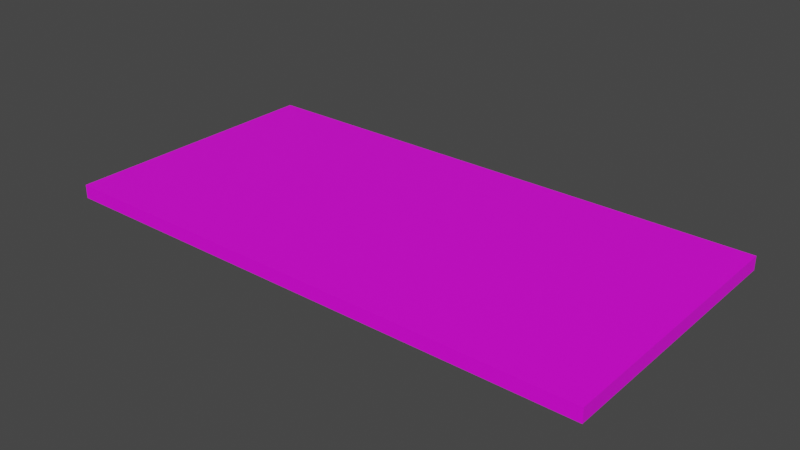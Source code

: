 # Source: Ground_Road.blend  (saved by Blender 2.83.19; exported with 4.5.12 LTS)
import bpy
from mathutils import Matrix  # noqa: F401  (used for matrix-valued properties, if any)

bpy.ops.wm.read_factory_settings(use_empty=True)
scene = bpy.context.scene
scene.name = 'Scene'

# ---- collections
col_collection = bpy.data.collections.new('Collection'); scene.collection.children.link(col_collection)

# ---- images (referenced by path relative to the original .blend; pixels are not part of the script)
import os
ASSET_DIR = os.environ.get("B2B_ASSET_DIR", "")  # directory of the original .blend (textures are referenced by path, not embedded)
HERE = os.path.dirname(os.path.abspath(__file__))  # packed textures are extracted next to this script under _unpacked/

def load_image(name, relpath, width, height, colorspace="sRGB"):
    """Load a texture the original file referenced (path relative to the .blend, or extracted next to this script)."""
    p = next((c for c in (os.path.join(HERE, relpath), os.path.join(ASSET_DIR, relpath)) if relpath and os.path.exists(c)), "")
    if p:
        img = bpy.data.images.load(p, check_existing=True)
        img.name = name
    else:  # same state as the original file: an image datablock whose file is absent (Cycles renders it pink)
        img = bpy.data.images.new(name, width, height)
        img.source = "FILE"
        img.filepath = "//" + (relpath or name)
    img.colorspace_settings.name = colorspace
    return img
img_jalanan = load_image('Jalanan', 'DimasTexture/TextureJalanan.png', 1024, 1024, 'sRGB')

# ---- materials (node trees are filled in below, after node groups)
mat_material_001 = bpy.data.materials.new('Material.001')
mat_material_001.use_transparent_shadow = False

# ---- material node trees
mat_material_001.use_nodes = True; mat_material_001.node_tree.nodes.clear()
_N = mat_material_001.node_tree.nodes; _L = mat_material_001.node_tree.links
n0 = _N.new('ShaderNodeBsdfPrincipled'); n0.name = 'Principled BSDF'; n0.location = (10, 300)
n0.distribution = 'GGX'
n0.subsurface_method = 'BURLEY'
n0.inputs[3].default_value = 1.45
n0.inputs[27].default_value = (0.0, 0.0, 0.0, 1.0)
n0.inputs[28].default_value = 1.0
n1 = _N.new('ShaderNodeOutputMaterial'); n1.name = 'Material Output'; n1.location = (300, 300)
n2 = _N.new('ShaderNodeTexImage'); n2.name = 'Image Texture'; n2.location = (-266, 268)
n2.image = img_jalanan
_L.new(n0.outputs[0], n1.inputs[0])
_L.new(n2.outputs[0], n0.inputs[0])
n1.is_active_output = True

# ---- world
world_world = bpy.data.worlds.new('World'); scene.world = world_world
world_world.use_nodes = True; world_world.node_tree.nodes.clear()
_N = world_world.node_tree.nodes; _L = world_world.node_tree.links
n0 = _N.new('ShaderNodeOutputWorld'); n0.name = 'World Output'; n0.location = (300, 300)
n1 = _N.new('ShaderNodeBackground'); n1.name = 'Background'; n1.location = (10, 300)
n1.inputs[0].default_value = (0.05088, 0.05088, 0.05088, 1.0)
_L.new(n1.outputs[0], n0.inputs[0])
n0.is_active_output = True
world_world.color = (0.05088, 0.05088, 0.05088)
world_world.use_sun_shadow = False
world_world.sun_shadow_jitter_overblur = 0.0

# ---- meshes
me_plane_006 = bpy.data.meshes.new('Plane.006')
me_plane_006.from_pydata([(-200.0, 0.0, 100.0), (200.0, 0.0, 100.0), (-200.0, 0.0, -100.0), (200.0, 0.0, -100.0), (-200.0, -10.0, -100.0), (-200.0, -10.0, 100.0), (200.0, -10.0, 100.0), (200.0, -10.0, -100.0)], [], [(0, 1, 3, 2), (5, 4, 7, 6), (1, 6, 7, 3), (2, 4, 5, 0), (3, 7, 4, 2), (0, 5, 6, 1)])
me_plane_006.polygons.foreach_set('use_smooth', [True] * 6)
_k = set([(0, 1), (0, 2), (0, 5), (1, 3), (1, 6), (2, 3), (2, 4), (3, 7), (4, 5), (4, 7), (5, 6), (6, 7)])
me_plane_006.attributes.new('sharp_edge', 'BOOLEAN', 'EDGE').data.foreach_set('value', [ (min(e.vertices), max(e.vertices)) in _k for e in me_plane_006.edges])
_uv = me_plane_006.uv_layers.new(name='UVMap')
_uv.uv.foreach_set('vector', [0.2625, 1.0, 0.2625, 0.04703, 0.5125, 0.04703, 0.5125, 1.0, 0.25, 1.0, 8.941e-08, 1.0, 1.49e-07, 0.04703, 0.25, 0.04703, 0.0, 0.02382, 5.96e-08, 2.682e-07, 0.25, 0.0, 0.25, 0.02382, 0.75, 0.02382, 0.75, 8.643e-07, 1.0, 1.431e-06, 1.0, 0.02382, 0.25, 0.02382, 0.25, 0.0, 0.75, 8.643e-07, 0.75, 0.02382, 0.2625, 1.0, 0.25, 1.0, 0.25, 0.04703, 0.2625, 0.04703])
me_plane_006.materials.append(mat_material_001)
me_plane_006.use_remesh_fix_poles = True
me_plane_006.use_remesh_preserve_attributes = False
me_plane_006.use_mirror_vertex_groups = False
me_plane_006.update()
me_plane_006.normals_split_custom_set([tuple(v) for v in zip(*[iter([0.0, 1.0, 0.0, 0.0, 1.0, 0.0, 0.0, 1.0, 0.0, 0.0, 1.0, 0.0, 0.0, -1.0, 0.0, 0.0, -1.0, 0.0, 0.0, -1.0, 0.0, 0.0, -1.0, 0.0, 1.0, 0.0, 0.0, 1.0, 0.0, 0.0, 1.0, 0.0, 0.0, 1.0, 0.0, 0.0, -1.0, 0.0, 0.0, -1.0, 0.0, 0.0, -1.0, 0.0, 0.0, -1.0, 0.0, 0.0, 0.0, 0.0, -1.0, 0.0, 0.0, -1.0, 0.0, 0.0, -1.0, 0.0, 0.0, -1.0, 0.0, 0.0, 1.0, 0.0, 0.0, 1.0, 0.0, 0.0, 1.0, 0.0, 0.0, 1.0])] * 3)])

# ---- objects
ob_ground_roadhuman = bpy.data.objects.new('Ground_RoadHuman', me_plane_006)

# ---- transforms, parenting, visibility, modifiers, constraints
ob_ground_roadhuman.location = (0.0, 0.0, 0.0)
ob_ground_roadhuman.rotation_euler = (1.571, -0.0, 0.0)
ob_ground_roadhuman.scale = (0.01, 0.01, 0.01)
ob_ground_roadhuman.color = (0.8, 0.8, 0.8, 1.0)
ob_ground_roadhuman.lineart.crease_threshold = 0.0

# ---- collection membership
col_collection.objects.link(ob_ground_roadhuman)

# ---- scene / render settings (as saved in the file)
scene.frame_start = 1; scene.frame_end = 250; scene.frame_set(1)
scene.render.engine = 'BLENDER_EEVEE_NEXT'
scene.cycles.use_denoising = False
scene.cycles.samples = 128
scene.cycles.sampling_pattern = 'TABULATED_SOBOL'
scene.cycles.use_adaptive_sampling = False
scene.cycles.use_light_tree = False
scene.view_settings.view_transform = 'Filmic'
bpy.context.view_layer.update()

# ---- added for rendering (the .blend has no active camera and no usable light): camera, sun
cam_auto = bpy.data.cameras.new('AutoCamera')
cam_auto.lens = 50.0
cam_auto.sensor_width = 36.0
cam_auto.clip_end = 1000.0
ob_auto_camera = bpy.data.objects.new('AutoCamera', cam_auto)
scene.collection.objects.link(ob_auto_camera)
ob_auto_camera.location = (4.13876, -4.96652, 3.26101)
ob_auto_camera.rotation_euler = (1.09748, -7.21219e-08, 0.694738)
scene.camera = ob_auto_camera
light_auto_sun = bpy.data.lights.new('AutoSun', 'SUN')
light_auto_sun.energy = 3.0
light_auto_sun.angle = 0.0523599
ob_auto_sun = bpy.data.objects.new('AutoSun', light_auto_sun)
scene.collection.objects.link(ob_auto_sun)
ob_auto_sun.rotation_euler = (0.872665, 0.174533, 0.523599)
bpy.context.view_layer.update()
